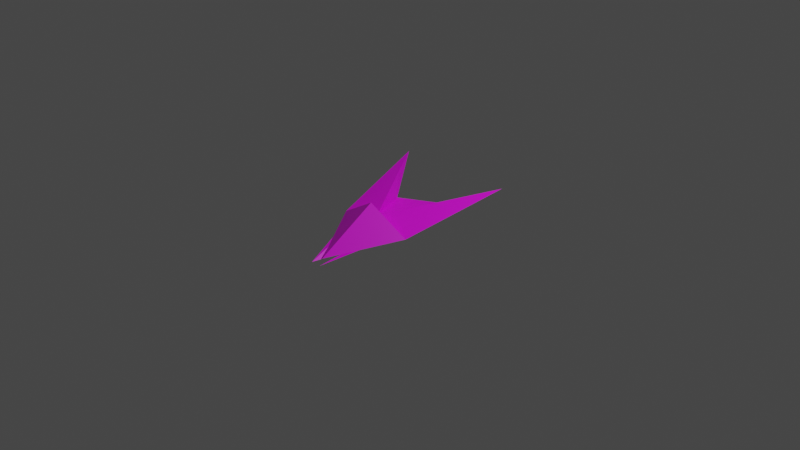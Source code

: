 # Source: boss.blend  (saved by Blender 3.3.6; exported with 4.5.12 LTS)
import bpy
from mathutils import Matrix  # noqa: F401  (used for matrix-valued properties, if any)

bpy.ops.wm.read_factory_settings(use_empty=True)
scene = bpy.context.scene
scene.name = 'Scene'

# ---- collections
col_collection = bpy.data.collections.new('Collection'); scene.collection.children.link(col_collection)

# ---- images (referenced by path relative to the original .blend; pixels are not part of the script)
import os
ASSET_DIR = os.environ.get("B2B_ASSET_DIR", "")  # directory of the original .blend (textures are referenced by path, not embedded)
HERE = os.path.dirname(os.path.abspath(__file__))  # packed textures are extracted next to this script under _unpacked/

def load_image(name, relpath, width, height, colorspace="sRGB"):
    """Load a texture the original file referenced (path relative to the .blend, or extracted next to this script)."""
    p = next((c for c in (os.path.join(HERE, relpath), os.path.join(ASSET_DIR, relpath)) if relpath and os.path.exists(c)), "")
    if p:
        img = bpy.data.images.load(p, check_existing=True)
        img.name = name
    else:  # same state as the original file: an image datablock whose file is absent (Cycles renders it pink)
        img = bpy.data.images.new(name, width, height)
        img.source = "FILE"
        img.filepath = "//" + (relpath or name)
    img.colorspace_settings.name = colorspace
    return img
img_enemy = load_image('enemy', 'enemy.png', 1024, 1024, 'sRGB')

# ---- materials (node trees are filled in below, after node groups)
mat_enemymt = bpy.data.materials.new('enemyMt')
mat_enemymt.alpha_threshold = 0.0
mat_enemymt.use_transparent_shadow = False
mat_enemymt.roughness = 0.5
mat_enemymt.line_color = (0.0, 0.0, 0.0, 1.0)

# ---- material node trees
mat_enemymt.use_nodes = True; mat_enemymt.node_tree.nodes.clear()
_N = mat_enemymt.node_tree.nodes; _L = mat_enemymt.node_tree.links
n0 = _N.new('ShaderNodeOutputMaterial'); n0.name = 'Material Output'; n0.location = (300, 300)
n1 = _N.new('ShaderNodeBsdfPrincipled'); n1.name = 'Principled BSDF'; n1.location = (10, 300)
n1.distribution = 'GGX'
n1.subsurface_method = 'RANDOM_WALK_SKIN'
n1.inputs[3].default_value = 1.45
n1.inputs[27].default_value = (0.0, 0.0, 0.0, 1.0)
n1.inputs[28].default_value = 1.0
n2 = _N.new('ShaderNodeTexImage'); n2.name = '画像テクスチャ'; n2.location = (-280, 275)
n2.image = img_enemy
_L.new(n1.outputs[0], n0.inputs[0])
_L.new(n2.outputs[0], n1.inputs[0])
n0.is_active_output = True

# ---- world
world_world = bpy.data.worlds.new('World'); scene.world = world_world
world_world.use_nodes = True; world_world.node_tree.nodes.clear()
_N = world_world.node_tree.nodes; _L = world_world.node_tree.links
n0 = _N.new('ShaderNodeOutputWorld'); n0.name = 'World Output'; n0.location = (300, 300)
n1 = _N.new('ShaderNodeBackground'); n1.name = 'Background'; n1.location = (10, 300)
n1.inputs[0].default_value = (0.05088, 0.05088, 0.05088, 1.0)
_L.new(n1.outputs[0], n0.inputs[0])
n0.is_active_output = True
world_world.color = (0.05088, 0.05088, 0.05088)
world_world.use_sun_shadow = False
world_world.sun_shadow_jitter_overblur = 0.0

# ---- cameras
cam_camera = bpy.data.cameras.new('Camera')
cam_camera.clip_end = 100.0
cam_camera.ortho_scale = 7.314

# ---- lights
light_light = bpy.data.lights.new('Light', 'POINT')
light_light.transmission_factor = 0.0
light_light.energy = 1000.0
light_light.shadow_soft_size = 0.1
light_light.shadow_maximum_resolution = 0.006
light_light.use_absolute_resolution = True

# ---- meshes
me_cube_001 = bpy.data.meshes.new('Cube.001')
me_cube_001.from_pydata([(0.0, 1.495, 0.0), (0.7549, -3.752, -0.5577), (1.118, -0.00542, 0.001084), (-1.04, -0.001268, -0.005472), (0.0, -1.473, 0.0), (-0.1831, 3.886, 2.757), (0.5719, 17.02, 1.134), (4.675, 14.44, 8.249), (-7.527, 14.43, 2.53), (1.113, -2.98, 0.006962), (1.117, 6.797, -0.01456), (3.051, 9.857, 3.786), (-3.048, 9.853, 0.9272), (-0.837, 2.93, 4.149), (4.211, 3.701, 3.708), (-3.723, 3.696, -0.01258), (1.835, 1.496, 0.8623), (1.776, -3.755, -0.07827), (2.489, -0.007029, 1.65), (1.112, 0.002718, -0.002845), (1.816, -1.472, 0.8535)], [], [(3, 0, 1), (3, 1, 4), (1, 0, 2), (1, 2, 4), (2, 3, 4), (5, 9, 14), (8, 12, 15), (5, 11, 6), (5, 12, 8), (7, 14, 11), (14, 9, 10), (9, 15, 10), (14, 13, 9), (5, 13, 14), (14, 10, 11), (15, 12, 10), (11, 10, 6), (10, 12, 6), (13, 15, 9), (19, 16, 17), (19, 17, 20), (17, 16, 18), (17, 18, 20), (18, 19, 20), (13, 5, 15), (15, 5, 8), (2, 0, 3), (14, 7, 5), (5, 13, 9), (9, 15, 5), (5, 7, 11), (5, 6, 12), (18, 16, 19)])
_uv = me_cube_001.uv_layers.new(name='UVMap')
_uv.uv.foreach_set('vector', [0.3868, 0.8479, 0.338, 0.876, 0.3868, 0.7176, 0.3013, 0.7382, 0.3013, 0.868, 0.2901, 0.7922, 0.3868, 0.7176, 0.338, 0.876, 0.3262, 0.8192, 0.08252, 0.9637, 0.02342, 0.864, 0.07136, 0.8879, 0.2422, 0.7683, 0.3013, 0.7382, 0.2901, 0.7922, 0.2977, 0.8054, 0.3858, 0.9737, 0.1974, 0.8955, 0.609, 0.934, 0.7644, 0.8056, 0.9562, 0.839, 0.2254, 0.8407, 0.2876, 0.7898, 0.3423, 0.9672, 0.9915, 0.821, 0.8135, 0.7454, 0.9296, 0.7504, 0.5719, 0.8048, 0.9201, 0.8177, 0.7303, 0.8576, 0.4014, 0.07632, 0.5202, 0.19, 0.4052, 0.1943, 0.5202, 0.19, 0.4083, 0.3023, 0.4052, 0.1943, 0.4404, 0.4423, 0.4419, 0.574, 0.2365, 0.4503, 0.4093, 0.5247, 0.353, 0.5247, 0.4328, 0.3884, 0.785, 0.3356, 0.7975, 0.4643, 0.6756, 0.4931, 0.969, 0.5218, 0.8167, 0.6402, 0.7975, 0.4643, 0.6756, 0.4931, 0.7975, 0.4643, 0.5822, 0.6971, 0.7975, 0.4643, 0.8167, 0.6402, 0.5822, 0.6971, 0.4419, 0.574, 0.06291, 0.4822, 0.2365, 0.4503, 0.2369, 0.7359, 0.2504, 0.6831, 0.2799, 0.846, 0.03366, 0.9759, 0.07975, 0.8716, 0.06753, 0.9472, 0.2799, 0.846, 0.2504, 0.6831, 0.2799, 0.7218, 0.2731, 0.7202, 0.2731, 0.8502, 0.2609, 0.7958, 0.2731, 0.8502, 0.227, 0.8245, 0.2609, 0.7958, 0.353, 0.5247, 0.4093, 0.5247, 0.4328, 0.6609, 0.9877, 0.816, 0.8684, 0.9071, 0.8065, 0.8366, 0.2422, 0.7683, 0.2551, 0.7124, 0.3013, 0.7382, 0.7985, 0.7064, 0.8105, 0.9593, 0.6795, 0.9309, 0.2977, 0.8054, 0.287, 0.8601, 0.3858, 0.9737, 0.02683, 0.1617, 0.1031, 0.4057, 0.1587, 0.3839, 0.755, 0.9663, 0.9608, 0.8624, 0.906, 0.9526, 0.3807, 0.8617, 0.2866, 0.8966, 0.2916, 0.8232, 0.2731, 0.8502, 0.2407, 0.8807, 0.227, 0.8245])
me_cube_001.materials.append(mat_enemymt)
me_cube_001.update()
me_cube_001.normals_split_custom_set([tuple(v) for v in zip(*[iter([-0.1209, 0.08771, -0.9888, -0.1209, 0.08771, -0.9888, -0.1209, 0.08771, -0.9888, -0.5145, -0.3608, 0.7779, -0.5145, -0.3608, 0.7779, -0.5145, -0.3608, 0.7779, 0.1737, 0.1288, -0.9763, 0.1737, 0.1288, -0.9763, 0.1737, 0.1288, -0.9763, 0.2149, -0.1644, 0.9627, 0.2149, -0.1644, 0.9627, 0.2149, -0.1644, 0.9627, -0.003035, 0.001573, 1.0, -0.003035, 0.001573, 1.0, -0.003035, 0.001573, 1.0, -0.2101, -0.3974, 0.8933, -0.2101, -0.3974, 0.8933, -0.2101, -0.3974, 0.8933, -0.1761, 0.1674, -0.97, -0.1761, 0.1674, -0.97, -0.1761, 0.1674, -0.97, -0.5167, 0.1342, 0.8456, -0.5167, 0.1342, 0.8456, -0.5167, 0.1342, 0.8456, 0.6927, 0.4938, 0.5257, 0.6927, 0.4938, 0.5257, 0.6927, 0.4938, 0.5257, 0.8585, 0.1679, -0.4846, 0.8585, 0.1679, -0.4846, 0.8585, 0.1679, -0.4846, 0.7684, -0.001769, -0.64, 0.7684, -0.001769, -0.64, 0.7684, -0.001769, -0.64, 0.001002, -0.002202, -1.0, 0.001002, -0.002202, -1.0, 0.001002, -0.002202, -1.0, 0.1542, -0.5325, 0.8323, 0.1542, -0.5325, 0.8323, 0.1542, -0.5325, 0.8323, -0.08117, 0.8389, 0.5382, -0.08117, 0.8389, 0.5382, -0.08117, 0.8389, 0.5382, 0.8209, 0.1616, -0.5478, 0.8209, 0.1616, -0.5478, 0.8209, 0.1616, -0.5478, -0.1037, 0.1612, -0.9815, -0.1037, 0.1612, -0.9815, -0.1037, 0.1612, -0.9815, 0.8504, 0.1033, -0.5159, 0.8504, 0.1033, -0.5159, 0.8504, 0.1033, -0.5159, -0.1471, 0.1027, -0.9838, -0.1471, 0.1027, -0.9838, -0.1471, 0.1027, -0.9838, -0.738, -0.5333, 0.4135, -0.738, -0.5333, 0.4135, -0.738, -0.5333, 0.4135, 0.6407, 0.1284, -0.757, 0.6407, 0.1284, -0.757, 0.6407, 0.1284, -0.757, -0.8819, -0.1647, 0.4417, -0.8819, -0.1647, 0.4417, -0.8819, -0.1647, 0.4417, 0.8412, 0.08616, -0.5339, 0.8412, 0.08616, -0.5339, 0.8412, 0.08616, -0.5339, -0.2743, -0.3592, 0.892, -0.2743, -0.3592, 0.892, -0.2743, -0.3592, 0.892, -0.7683, 0.004761, 0.64, -0.7683, 0.004761, 0.64, -0.7683, 0.004761, 0.64, -0.3627, 0.8388, 0.4059, -0.3627, 0.8388, 0.4059, -0.3627, 0.8388, 0.4059, -0.5591, -0.3735, 0.7402, -0.5591, -0.3735, 0.7402, -0.5591, -0.3735, 0.7402, -0.003041, -0.001544, 1.0, -0.003041, -0.001544, 1.0, -0.003041, -0.001544, 1.0, -0.2113, -0.373, 0.9035, -0.2113, -0.373, 0.9035, -0.2113, -0.373, 0.9035, 0.9051, 0.000512, 0.4253, 0.9051, 0.000512, 0.4253, 0.9051, 0.000512, 0.4253, 0.552, 0.3977, -0.7329, 0.552, 0.3977, -0.7329, 0.552, 0.3977, -0.7329, -0.8472, 0.493, -0.1978, -0.8472, 0.493, -0.1978, -0.8472, 0.493, -0.1978, -0.3195, 0.1342, 0.938, -0.3195, 0.1342, 0.938, -0.3195, 0.1342, 0.938, -0.7683, 0.001223, 0.64, -0.7683, 0.001223, 0.64, -0.7683, 0.001223, 0.64])] * 3)])

# ---- objects
ob_light = bpy.data.objects.new('Light', light_light)
ob_camera = bpy.data.objects.new('Camera', cam_camera)
ob_cube_001 = bpy.data.objects.new('Cube.001', me_cube_001)

# ---- transforms, parenting, visibility, modifiers, constraints
ob_light.location = (4.076, 1.005, 5.904)
ob_light.rotation_euler = (0.6503, 0.05522, 1.866)
ob_light.lock_rotations_4d = False
ob_light.empty_display_type = 'ARROWS'
ob_light.color = (0.0, 0.0, 0.0, 0.0)
ob_light.lineart.crease_threshold = 0.0
ob_camera.location = (7.359, -6.926, 4.958)
ob_camera.rotation_euler = (1.109, 0.0, 0.8149)
ob_camera.lock_rotations_4d = False
ob_camera.empty_display_type = 'ARROWS'
ob_camera.color = (0.0, 0.0, 0.0, 0.0)
ob_camera.display_type = 'WIRE'
ob_camera.lineart.crease_threshold = 0.0
ob_cube_001.location = (-0.1009, -0.7147, -0.07261)
ob_cube_001.rotation_euler = (-0.1222, 0.4363, -0.05236)
ob_cube_001.scale = (0.1, 0.1, 0.1)

# ---- collection membership
col_collection.objects.link(ob_light)
col_collection.objects.link(ob_camera)
col_collection.objects.link(ob_cube_001)

# ---- scene / render settings (as saved in the file)
scene.camera = ob_camera
scene.frame_start = 1; scene.frame_end = 250; scene.frame_set(1)
scene.render.engine = 'BLENDER_EEVEE_NEXT'
scene.cycles.sampling_pattern = 'TABULATED_SOBOL'
scene.cycles.use_light_tree = False
scene.view_settings.view_transform = 'Filmic'
bpy.context.view_layer.update()

